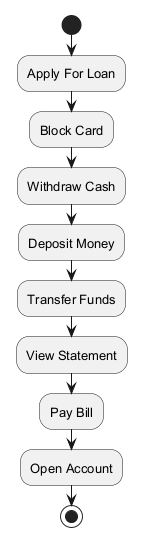

The diagram above was rendered by PlantUML. Its source (embedded in the PNG):
@startuml
skinparam defaultFontSize 13
start
:Apply For Loan;
:Block Card;
:Withdraw Cash;
:Deposit Money;
:Transfer Funds;
:View Statement;
:Pay Bill;
:Open Account;
stop
@enduml